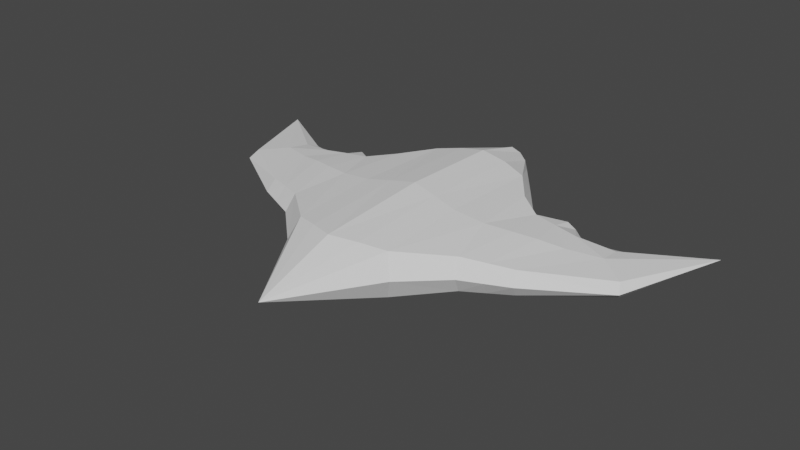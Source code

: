 # Source: BLEND_Crow.blend  (saved by Blender 2.81.16; exported with 4.5.12 LTS)
import bpy
from mathutils import Matrix  # noqa: F401  (used for matrix-valued properties, if any)

bpy.ops.wm.read_factory_settings(use_empty=True)
scene = bpy.context.scene
scene.name = 'Scene'

# ---- collections
col_collection = bpy.data.collections.new('Collection'); scene.collection.children.link(col_collection)

# ---- world
world_world = bpy.data.worlds.new('World'); scene.world = world_world
world_world.use_nodes = True; world_world.node_tree.nodes.clear()
_N = world_world.node_tree.nodes; _L = world_world.node_tree.links
n0 = _N.new('ShaderNodeOutputWorld'); n0.name = 'World Output'; n0.location = (300, 300)
n1 = _N.new('ShaderNodeBackground'); n1.name = 'Background'; n1.location = (10, 300)
n1.inputs[0].default_value = (0.05088, 0.05088, 0.05088, 1.0)
_L.new(n1.outputs[0], n0.inputs[0])
n0.is_active_output = True
world_world.color = (0.05088, 0.05088, 0.05088)
world_world.use_sun_shadow = False
world_world.sun_shadow_jitter_overblur = 0.0

# ---- meshes
me_cube_001 = bpy.data.meshes.new('Cube.001')
me_cube_001.from_pydata([(0.5044, 0.9327, 0.2187), (0.9979, 0.4268, 0.1638), (0.4947, -1.0, 0.2187), (2.088, 0.004615, 0.07354), (0.1624, 1.497, 0.08498), (0.4995, -0.1162, 0.2609), (1.061, -0.03555, 0.2011), (1.822, 0.1988, 0.1094), (1.803, 0.4295, 0.07354), (0.2567, 0.9986, 0.2695), (0.2517, -1.089, 0.2543), (0.09828, 1.497, 0.1539), (0.2542, -0.0724, 0.3037), (1.384, -0.4391, 0.1194), (1.509, 0.08802, 0.1406), (1.447, 0.3572, 0.1299), (0.7511, 0.6087, 0.2011), (0.8061, -0.09229, 0.2207), (0.9395, -0.6211, 0.1638), (1.132, 0.611, 0.04192), (1.216, 0.611, 0.09041), (1.3, 0.611, 0.04192), (1.223, 0.392, 0.1469), (1.277, 0.02624, 0.1772), (1.162, -0.5301, 0.1416), (0.0, 1.0, 0.3184), (0.0, -1.181, 0.2805), (0.0, 1.497, 0.1877), (0.0, -0.0411, 0.3488), (2.499, 0.9891, 0.0), (0.9979, 0.5825, 0.0), (1.447, 0.5129, 0.0), (0.1871, 1.497, 0.0), (0.7511, 0.7644, 0.0), (0.5044, 1.088, 0.0), (1.803, 0.5853, 0.0), (1.421, -0.5212, 0.0), (0.9778, -0.7177, 0.0), (2.134, -0.07742, 0.0), (0.5835, -1.087, 0.0), (1.132, 0.611, 0.0), (1.3, 0.611, 0.0), (1.199, -0.6195, 0.0), (0.0, -1.996, 0.0), (0.0, 1.497, 0.0)], [], [(2, 17, 5), (12, 28, 26, 10), (26, 43, 10), (12, 5, 0, 9), (9, 0, 4, 11), (16, 0, 5, 17), (25, 9, 11, 27), (13, 3, 7, 14), (28, 12, 9, 25), (3, 29, 7), (8, 7, 29), (22, 23, 14, 15), (5, 12, 10, 2), (43, 2, 10), (7, 8, 15, 14), (18, 6, 17, 2), (1, 16, 17, 6), (14, 23, 24, 13), (43, 39, 2), (3, 38, 29), (8, 35, 31, 15), (16, 33, 34, 0), (0, 34, 32, 4), (1, 30, 33, 16), (4, 32, 44, 27, 11), (8, 29, 35), (18, 2, 39, 37), (13, 36, 38, 3), (36, 13, 24, 42), (21, 15, 31, 41), (22, 15, 21, 20), (20, 19, 1, 22), (30, 1, 19, 40), (19, 20, 21, 41, 40), (23, 22, 1, 6), (24, 23, 6, 18), (42, 24, 18, 37)])
_uv = me_cube_001.uv_layers.new(name='UVMap')
_uv.uv.foreach_set('vector', [0.0, 0.0, 0.0, 0.0, 0.0, 0.0, 0.0, 0.0, 0.0, 0.0, 0.0, 0.0, 0.0, 0.0, 0.0, 0.0, 0.0, 0.0, 0.0, 0.0, 0.0, 0.0, 0.0, 0.0, 0.0, 0.0, 0.0, 0.0, 0.0, 0.0, 0.0, 0.0, 0.0, 0.0, 0.0, 0.0, 0.0, 0.0, 0.0, 0.0, 0.0, 0.0, 0.0, 0.0, 0.0, 0.0, 0.0, 0.0, 0.0, 0.0, 0.0, 0.0, 0.0, 0.0, 0.0, 0.0, 0.0, 0.0, 0.0, 0.0, 0.0, 0.0, 0.0, 0.0, 0.0, 0.0, 0.0, 0.0, 0.0, 0.0, 0.0, 0.0, 0.0, 0.0, 0.0, 0.0, 0.0, 0.0, 0.0, 0.0, 0.0, 0.0, 0.0, 0.0, 0.0, 0.0, 0.0, 0.0, 0.0, 0.0, 0.0, 0.0, 0.0, 0.0, 0.0, 0.0, 0.0, 0.0, 0.0, 0.0, 0.0, 0.0, 0.0, 0.0, 0.0, 0.0, 0.0, 0.0, 0.0, 0.0, 0.0, 0.0, 0.0, 0.0, 0.0, 0.0, 0.0, 0.0, 0.0, 0.0, 0.0, 0.0, 0.0, 0.0, 0.0, 0.0, 0.0, 0.0, 0.0, 0.0, 0.0, 0.0, 0.0, 0.0, 0.0, 0.0, 0.0, 0.0, 0.0, 0.0, 0.0, 0.0, 0.0, 0.0, 0.0, 0.0, 0.0, 0.0, 0.0, 0.0, 0.0, 0.0, 0.0, 0.0, 0.0, 0.0, 0.0, 0.0, 0.0, 0.0, 0.0, 0.0, 0.0, 0.0, 0.0, 0.0, 0.0, 0.0, 0.0, 0.0, 0.0, 0.0, 0.0, 0.0, 0.0, 0.0, 0.0, 0.0, 0.0, 0.0, 0.0, 0.0, 0.0, 0.0, 0.0, 0.0, 0.0, 0.0, 0.0, 0.0, 0.0, 0.0, 0.0, 0.0, 0.0, 0.0, 0.0, 0.0, 0.0, 0.0, 0.0, 0.0, 0.0, 0.0, 0.0, 0.0, 0.0, 0.0, 0.0, 0.0, 0.0, 0.0, 0.0, 0.0, 0.0, 0.0, 0.0, 0.0, 0.0, 0.0, 0.0, 0.0, 0.0, 0.0, 0.0, 0.0, 0.0, 0.0, 0.0, 0.0, 0.0, 0.0, 0.0, 0.0, 0.0, 0.0, 0.0, 0.0, 0.0, 0.0, 0.0, 0.0, 0.0, 0.0, 0.0, 0.0, 0.0, 0.0, 0.0, 0.0, 0.0, 0.0, 0.0, 0.0, 0.0, 0.0, 0.0, 0.0, 0.0, 0.0, 0.0, 0.0, 0.0, 0.0, 0.0, 0.0, 0.0, 0.0, 0.0, 0.0, 0.0, 0.0, 0.0, 0.0, 0.0, 0.0, 0.0, 0.0, 0.0, 0.0, 0.0, 0.0, 0.0, 0.0])
me_cube_001.use_remesh_preserve_volume = False
me_cube_001.use_remesh_preserve_attributes = False
me_cube_001.use_mirror_vertex_groups = False
me_cube_001.update()

# ---- objects
ob_cube = bpy.data.objects.new('Cube', me_cube_001)

# ---- transforms, parenting, visibility, modifiers, constraints
ob_cube.location = (0.0, 0.0, 0.0)
ob_cube.lineart.crease_threshold = 0.0
_m = ob_cube.modifiers.new('Mirror', 'MIRROR')
_m.use_axis = (True, False, True)
_m.use_bisect_axis = (True, False, True)
_m.use_clip = True

# ---- collection membership
col_collection.objects.link(ob_cube)

# ---- scene / render settings (as saved in the file)
scene.frame_start = 1; scene.frame_end = 250; scene.frame_set(1)
scene.render.engine = 'BLENDER_EEVEE_NEXT'
scene.cycles.use_denoising = False
scene.cycles.samples = 128
scene.cycles.sampling_pattern = 'TABULATED_SOBOL'
scene.cycles.use_adaptive_sampling = False
scene.cycles.use_light_tree = False
scene.view_settings.view_transform = 'Filmic'
bpy.context.view_layer.update()

# ---- added for rendering (the .blend has no active camera and no usable light): camera, sun
cam_auto = bpy.data.cameras.new('AutoCamera')
cam_auto.lens = 50.0
cam_auto.sensor_width = 36.0
cam_auto.clip_end = 1000.0
ob_auto_camera = bpy.data.objects.new('AutoCamera', cam_auto)
scene.collection.objects.link(ob_auto_camera)
ob_auto_camera.location = (5.67866, -7.06374, 4.54293)
ob_auto_camera.rotation_euler = (1.09748, -7.21219e-08, 0.694738)
scene.camera = ob_auto_camera
light_auto_sun = bpy.data.lights.new('AutoSun', 'SUN')
light_auto_sun.energy = 3.0
light_auto_sun.angle = 0.0523599
ob_auto_sun = bpy.data.objects.new('AutoSun', light_auto_sun)
scene.collection.objects.link(ob_auto_sun)
ob_auto_sun.rotation_euler = (0.872665, 0.174533, 0.523599)
bpy.context.view_layer.update()
